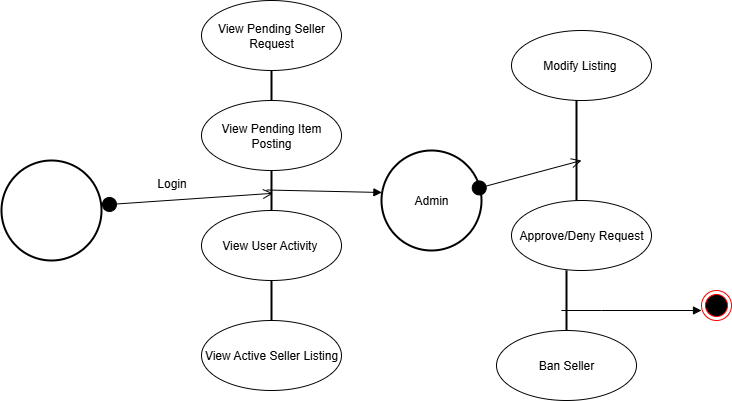

The diagram above was exported from draw.io. Its source (the exported page's mxGraphModel, read from the mxfile embedded in the PNG):
<mxGraphModel dx="1034" dy="570" grid="1" gridSize="10" guides="1" tooltips="1" connect="1" arrows="1" fold="1" page="1" pageScale="1" pageWidth="850" pageHeight="1100" math="0" shadow="0">
  <root>
    <mxCell id="0" />
    <mxCell id="1" parent="0" />
    <mxCell id="TBFpgLlItinJ_hyhpFmp-5" value="View Pending Seller Request" style="ellipse;whiteSpace=wrap;html=1;" vertex="1" parent="1">
      <mxGeometry x="240" y="50" width="140" height="70" as="geometry" />
    </mxCell>
    <mxCell id="TBFpgLlItinJ_hyhpFmp-6" value="View Pending Item Posting" style="ellipse;whiteSpace=wrap;html=1;" vertex="1" parent="1">
      <mxGeometry x="240" y="150" width="140" height="70" as="geometry" />
    </mxCell>
    <mxCell id="TBFpgLlItinJ_hyhpFmp-7" value="View User Activity&amp;nbsp;" style="ellipse;whiteSpace=wrap;html=1;" vertex="1" parent="1">
      <mxGeometry x="240" y="260" width="140" height="70" as="geometry" />
    </mxCell>
    <mxCell id="TBFpgLlItinJ_hyhpFmp-8" value="View Active Seller Listing" style="ellipse;whiteSpace=wrap;html=1;" vertex="1" parent="1">
      <mxGeometry x="240" y="370" width="140" height="70" as="geometry" />
    </mxCell>
    <mxCell id="TBFpgLlItinJ_hyhpFmp-10" value="Modify Listing&amp;nbsp;" style="ellipse;whiteSpace=wrap;html=1;" vertex="1" parent="1">
      <mxGeometry x="550" y="80" width="140" height="70" as="geometry" />
    </mxCell>
    <mxCell id="TBFpgLlItinJ_hyhpFmp-11" value="Ban Seller" style="ellipse;whiteSpace=wrap;html=1;" vertex="1" parent="1">
      <mxGeometry x="535" y="380" width="140" height="70" as="geometry" />
    </mxCell>
    <mxCell id="TBFpgLlItinJ_hyhpFmp-12" value="Approve/Deny Request" style="ellipse;whiteSpace=wrap;html=1;" vertex="1" parent="1">
      <mxGeometry x="550" y="250" width="140" height="70" as="geometry" />
    </mxCell>
    <mxCell id="TBFpgLlItinJ_hyhpFmp-14" value="" style="html=1;verticalAlign=bottom;startArrow=circle;startFill=1;endArrow=open;startSize=6;endSize=8;curved=0;rounded=0;entryX=0.57;entryY=0.34;entryDx=0;entryDy=0;entryPerimeter=0;" edge="1" parent="1" target="TBFpgLlItinJ_hyhpFmp-25">
      <mxGeometry width="80" relative="1" as="geometry">
        <mxPoint x="140" y="254.5" as="sourcePoint" />
        <mxPoint x="210" y="254.5" as="targetPoint" />
      </mxGeometry>
    </mxCell>
    <mxCell id="TBFpgLlItinJ_hyhpFmp-25" value="" style="line;strokeWidth=2;direction=south;html=1;" vertex="1" parent="1">
      <mxGeometry x="305" y="220" width="10" height="40" as="geometry" />
    </mxCell>
    <mxCell id="TBFpgLlItinJ_hyhpFmp-26" value="" style="line;strokeWidth=2;direction=south;html=1;" vertex="1" parent="1">
      <mxGeometry x="305" y="120" width="10" height="30" as="geometry" />
    </mxCell>
    <mxCell id="TBFpgLlItinJ_hyhpFmp-27" value="" style="line;strokeWidth=2;direction=south;html=1;" vertex="1" parent="1">
      <mxGeometry x="305" y="330" width="10" height="40" as="geometry" />
    </mxCell>
    <mxCell id="TBFpgLlItinJ_hyhpFmp-28" value="" style="strokeWidth=2;html=1;shape=mxgraph.flowchart.start_2;whiteSpace=wrap;" vertex="1" parent="1">
      <mxGeometry x="40" y="210" width="100" height="100" as="geometry" />
    </mxCell>
    <mxCell id="TBFpgLlItinJ_hyhpFmp-29" value="Login" style="text;html=1;align=center;verticalAlign=middle;resizable=0;points=[];autosize=1;strokeColor=none;fillColor=none;" vertex="1" parent="1">
      <mxGeometry x="185" y="218" width="50" height="30" as="geometry" />
    </mxCell>
    <mxCell id="TBFpgLlItinJ_hyhpFmp-30" value="Admin" style="strokeWidth=2;html=1;shape=mxgraph.flowchart.start_2;whiteSpace=wrap;" vertex="1" parent="1">
      <mxGeometry x="420" y="200" width="100" height="100" as="geometry" />
    </mxCell>
    <mxCell id="TBFpgLlItinJ_hyhpFmp-31" value="" style="html=1;verticalAlign=bottom;endArrow=block;curved=0;rounded=0;entryX=0.004;entryY=0.42;entryDx=0;entryDy=0;entryPerimeter=0;" edge="1" parent="1" target="TBFpgLlItinJ_hyhpFmp-30">
      <mxGeometry width="80" relative="1" as="geometry">
        <mxPoint x="305" y="239.5" as="sourcePoint" />
        <mxPoint x="385" y="239.5" as="targetPoint" />
      </mxGeometry>
    </mxCell>
    <mxCell id="TBFpgLlItinJ_hyhpFmp-32" value="" style="html=1;verticalAlign=bottom;startArrow=circle;startFill=1;endArrow=open;startSize=6;endSize=8;curved=0;rounded=0;" edge="1" parent="1">
      <mxGeometry width="80" relative="1" as="geometry">
        <mxPoint x="510" y="239.5" as="sourcePoint" />
        <mxPoint x="620" y="210" as="targetPoint" />
      </mxGeometry>
    </mxCell>
    <mxCell id="TBFpgLlItinJ_hyhpFmp-35" value="" style="line;strokeWidth=2;direction=south;html=1;" vertex="1" parent="1">
      <mxGeometry x="610" y="150" width="10" height="100" as="geometry" />
    </mxCell>
    <mxCell id="TBFpgLlItinJ_hyhpFmp-36" value="" style="line;strokeWidth=2;direction=south;html=1;" vertex="1" parent="1">
      <mxGeometry x="600" y="320" width="10" height="60" as="geometry" />
    </mxCell>
    <mxCell id="TBFpgLlItinJ_hyhpFmp-37" value="" style="html=1;verticalAlign=bottom;endArrow=block;curved=0;rounded=0;" edge="1" parent="1">
      <mxGeometry width="80" relative="1" as="geometry">
        <mxPoint x="600" y="360" as="sourcePoint" />
        <mxPoint x="740" y="360" as="targetPoint" />
        <Array as="points">
          <mxPoint x="640" y="360" />
        </Array>
      </mxGeometry>
    </mxCell>
    <mxCell id="TBFpgLlItinJ_hyhpFmp-38" value="" style="ellipse;html=1;shape=endState;fillColor=#000000;strokeColor=#ff0000;" vertex="1" parent="1">
      <mxGeometry x="740" y="340" width="30" height="30" as="geometry" />
    </mxCell>
  </root>
</mxGraphModel>